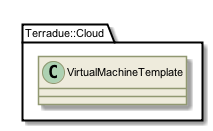

The diagram above was rendered by PlantUML. Its source (embedded in the PNG):
@startuml

skinparam backgroundColor #FFFFFF


skinparam sequence {

        ActorBorderColor #000000
   
        ArrowColor #919871 
        ArrowFontSize 8
        ArrowFontStyle plain
        ArrowFontName Arial
        
        LifeLineBorderColor #919871
        LifeLineBackgroundColor #EEEBDC

        ParticipantBorderColor #919871
        ParticipantBackgroundColor #EEEBDC
        ParticipantFontName Arial
        ParticipantFontSize 10
        ParticipantFontColor #000000

        ActorBackgroundColor #EEEBDC
        ActorFontColor #000000
        ActorFontSize 10
        ActorFontName Arial
         
}

skinparam class {

	ArrowFontColor #000000
	ArrowFontSize 10
	ArrowFontStyle plain
	ArrowFontName Arial
	
	AttributeFontColor #000000
	AttributeFontSize 10
	AttributeIconSize 11
	AttributeFontStyle plain
	AttributeFontName Arial

	FontColor #000000
	FontSize 11
	FontStyle plain
	FontName Arial

	StereotypeFontColor #000000
	StereotypeFontSize 10
	StereotypeFontStyle plain
	StereotypeFontName Arial

	BackgroundColor #EEEBDC
 	ArrowColor #919871
 	BorderColor #919871
 	
 }
 
skinparam component {
 
	FontSize 11 
 	BackgroundColor #EEEBDC
 	InterfaceBackgroundColor white
	InterfaceBorderColor black
 	BorderColor #919871
	ArrowColor black
 	ArrowFontColor #777777
 	FontName Arial
 	ArrowFontName Arial
	
	

}

skinparam package {
	FontColor black
	FontSize 11
	FontStyle plain
	FontName Arial
}

skinparam state {
	BackgroundColor #EEEBDC
	BorderColor #919871
	ArrowColor  black
	

	FontColor black
	FontSize 11
	FontStyle plain
	FontName Arial

	ArrowFontColor black
	ArrowFontSize 11
	ArrowFontStyle plain
	ArrowFontName Arial
	AttributeFontColor black
	AttributeFontSize 11
	AttributeFontStyle plain
	AttributeFontName Arial
	
}

skinparam activity {
	
	ArrowColor black
	BackgroundColor #EEEBDC
	BorderColor #919871
	StartColor black
	EndColor black
	BarColor #919871
	
	FontColor black
	FontSize 11
	FontStyle plain
	FontName Arial

	ArrowFontColor black
	ArrowFontSize 11
	ArrowFontStyle plain
	ArrowFontName Arial

}

skinparam usecase {
	
	BackgroundColor #EEEBDC
 	InterfaceBackgroundColor white
	InterfaceBorderColor black
 	BorderColor #919871
	ArrowColor black
	ActorBorderColor #919871
	ActorFontName Courier

}
skinparam backgroundColor #FFFFFF
skinparam componentStyle uml2
set namespaceSeparator ::
class Terradue::Cloud::VirtualMachineTemplate {
[[../information/classes/class_terradue_1_1_cloud_1_1_virtual_machine_template.html]]
}

@enduml